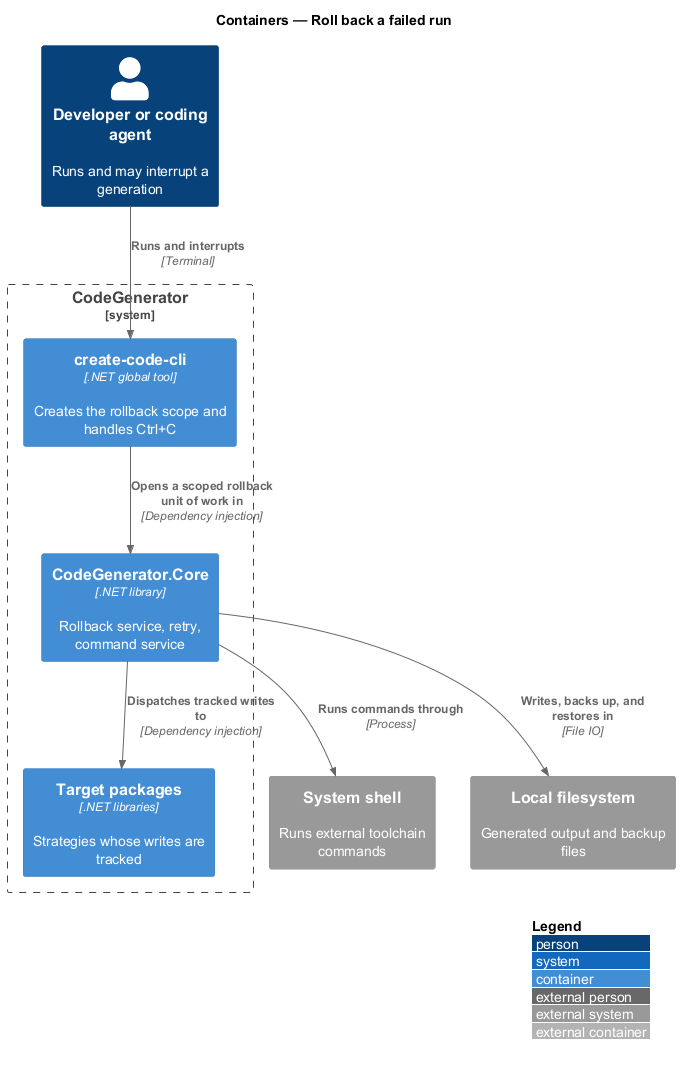

The diagram above was rendered by PlantUML. Its source (embedded in the PNG):
@startuml
!include <C4/C4_Container>
LAYOUT_WITH_LEGEND()
title Containers — Roll back a failed run

Person(dev, "Developer or coding agent", "Runs and may interrupt a generation")
System_Boundary(codegen, "CodeGenerator") {
  Container(cli, "create-code-cli", ".NET global tool", "Creates the rollback scope and handles Ctrl+C")
  Container(core, "CodeGenerator.Core", ".NET library", "Rollback service, retry, command service")
  Container(targets, "Target packages", ".NET libraries", "Strategies whose writes are tracked")
}
System_Ext(shell, "System shell", "Runs external toolchain commands")
System_Ext(fs, "Local filesystem", "Generated output and backup files")

Rel(dev, cli, "Runs and interrupts", "Terminal")
Rel(cli, core, "Opens a scoped rollback unit of work in", "Dependency injection")
Rel(core, targets, "Dispatches tracked writes to", "Dependency injection")
Rel(core, shell, "Runs commands through", "Process")
Rel(core, fs, "Writes, backs up, and restores in", "File IO")
@enduml